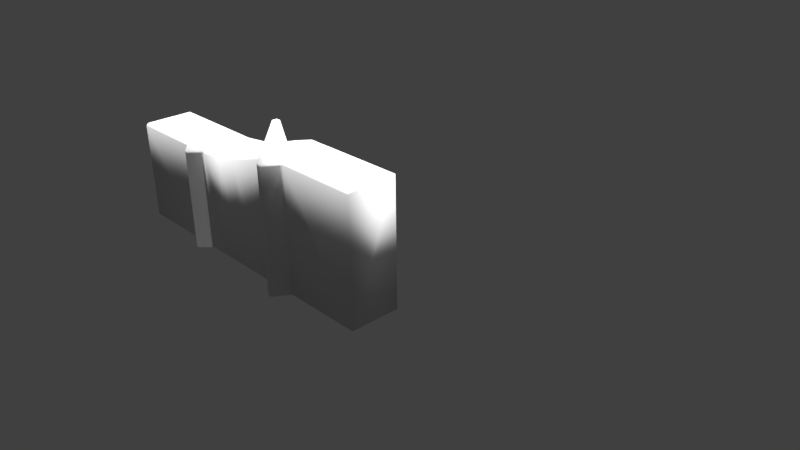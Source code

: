 # Source: LavaGroundsGate.blend  (saved by Blender 2.77.0; exported with 4.5.12 LTS)
import bpy
from mathutils import Matrix  # noqa: F401  (used for matrix-valued properties, if any)

bpy.ops.wm.read_factory_settings(use_empty=True)
scene = bpy.context.scene
scene.name = 'Scene'

# ---- collections
col_collection_1 = bpy.data.collections.new('Collection 1'); scene.collection.children.link(col_collection_1)

# ---- materials (node trees are filled in below, after node groups)
mat_material = bpy.data.materials.new('Material')
mat_material.alpha_threshold = 0.0
mat_material.use_transparent_shadow = False
mat_material.roughness = 0.5
mat_material.line_color = (0.0, 0.0, 0.0, 1.0)

# ---- material node trees

# ---- world
world_world = bpy.data.worlds.new('World'); scene.world = world_world
world_world.color = (0.05088, 0.05088, 0.05088)
world_world.use_sun_shadow = False
world_world.sun_shadow_jitter_overblur = 0.0
world_world.cycles.sampling_method = 'MANUAL'

# ---- cameras
cam_camera = bpy.data.cameras.new('Camera')
cam_camera.clip_end = 100.0
cam_camera.lens = 35.0
cam_camera.sensor_width = 32.0
cam_camera.sensor_height = 18.0
cam_camera.ortho_scale = 7.314
cam_camera.dof.focus_distance = 0.0
cam_camera.dof.aperture_fstop = 128.0

# ---- lights
light_hemi_009 = bpy.data.lights.new('Hemi.009', 'SUN')
light_hemi_009.transmission_factor = 0.0
light_hemi_009.angle = 0.1993
light_hemi_009.energy = 1.0
light_hemi_009.shadow_buffer_clip_start = 0.5
light_hemi_009.shadow_soft_size = 0.1
light_hemi_009.shadow_cascade_max_distance = 1000.0
light_hemi_008 = bpy.data.lights.new('Hemi.008', 'SUN')
light_hemi_008.transmission_factor = 0.0
light_hemi_008.angle = 0.1993
light_hemi_008.energy = 1.0
light_hemi_008.shadow_buffer_clip_start = 0.5
light_hemi_008.shadow_soft_size = 0.1
light_hemi_008.shadow_cascade_max_distance = 1000.0
light_hemi_007 = bpy.data.lights.new('Hemi.007', 'SUN')
light_hemi_007.transmission_factor = 0.0
light_hemi_007.angle = 0.1993
light_hemi_007.energy = 1.0
light_hemi_007.shadow_buffer_clip_start = 0.5
light_hemi_007.shadow_soft_size = 0.1
light_hemi_007.shadow_cascade_max_distance = 1000.0
light_hemi_006 = bpy.data.lights.new('Hemi.006', 'SUN')
light_hemi_006.transmission_factor = 0.0
light_hemi_006.angle = 0.1993
light_hemi_006.energy = 1.0
light_hemi_006.shadow_buffer_clip_start = 0.5
light_hemi_006.shadow_soft_size = 0.1
light_hemi_006.shadow_cascade_max_distance = 1000.0
light_hemi_005 = bpy.data.lights.new('Hemi.005', 'SUN')
light_hemi_005.transmission_factor = 0.0
light_hemi_005.angle = 0.1993
light_hemi_005.energy = 1.0
light_hemi_005.shadow_buffer_clip_start = 0.5
light_hemi_005.shadow_soft_size = 0.1
light_hemi_005.shadow_cascade_max_distance = 1000.0
light_hemi_004 = bpy.data.lights.new('Hemi.004', 'SUN')
light_hemi_004.transmission_factor = 0.0
light_hemi_004.angle = 0.1993
light_hemi_004.energy = 1.0
light_hemi_004.shadow_buffer_clip_start = 0.5
light_hemi_004.shadow_soft_size = 0.1
light_hemi_004.shadow_cascade_max_distance = 1000.0
light_hemi_003 = bpy.data.lights.new('Hemi.003', 'SUN')
light_hemi_003.transmission_factor = 0.0
light_hemi_003.angle = 0.1993
light_hemi_003.energy = 1.0
light_hemi_003.shadow_buffer_clip_start = 0.5
light_hemi_003.shadow_soft_size = 0.1
light_hemi_003.shadow_cascade_max_distance = 1000.0
light_hemi_002 = bpy.data.lights.new('Hemi.002', 'SUN')
light_hemi_002.transmission_factor = 0.0
light_hemi_002.angle = 0.1993
light_hemi_002.energy = 1.0
light_hemi_002.shadow_buffer_clip_start = 0.5
light_hemi_002.shadow_soft_size = 0.1
light_hemi_002.shadow_cascade_max_distance = 1000.0
light_hemi_001 = bpy.data.lights.new('Hemi.001', 'SUN')
light_hemi_001.transmission_factor = 0.0
light_hemi_001.angle = 0.1993
light_hemi_001.energy = 1.0
light_hemi_001.shadow_buffer_clip_start = 0.5
light_hemi_001.shadow_soft_size = 0.1
light_hemi_001.shadow_cascade_max_distance = 1000.0
light_hemi = bpy.data.lights.new('Hemi', 'SUN')
light_hemi.transmission_factor = 0.0
light_hemi.angle = 0.1993
light_hemi.energy = 1.0
light_hemi.shadow_buffer_clip_start = 0.5
light_hemi.shadow_soft_size = 0.1
light_hemi.shadow_cascade_max_distance = 1000.0
light_lamp = bpy.data.lights.new('Lamp', 'POINT')
light_lamp.transmission_factor = 0.0
light_lamp.cutoff_distance = 30.0
light_lamp.energy = 100.0
light_lamp.shadow_buffer_clip_start = 1.001
light_lamp.shadow_soft_size = 0.1
light_lamp.shadow_maximum_resolution = 0.006
light_lamp.use_absolute_resolution = True

# ---- meshes
me_cube = bpy.data.meshes.new('Cube')
me_cube.from_pydata([(0.0, 0.4, -1.0), (0.0, -0.4, -1.0), (-1.3, -0.4, -1.0), (-1.3, 0.4, -1.0), (4.768e-07, 0.4, 1.0), (-1.3, -0.3809, 1.0), (-1.3, 0.4, 1.0), (-2.9, -0.3537, 0.65), (-1.518, 0.4, -1.0), (-1.535, -0.3507, 1.519), (-1.5, 0.4, 0.9979), (-1.7, -0.4, -1.0), (-1.7, 0.4, -1.0), (-1.532, -0.2758, 1.517), (-1.7, 0.4, 1.0), (-3.3, -0.4, -1.0), (-3.3, 0.4, -1.0), (-3.3, -0.4, 0.6), (-3.3, 0.4, 0.6), (-1.322, -0.4328, -1.0), (-3.5, 0.4, -1.0), (-1.325, -0.4375, 0.9614), (-3.5, 0.4, 0.6), (-3.7, -0.4, -1.0), (-3.7, 0.4, -1.0), (-3.7, -0.4, 0.6), (-3.7, 0.4, 0.6), (-5.0, -0.4, -1.0), (-5.0, 0.4, -1.0), (-5.0, 0.4, 0.6), (-1.673, -0.4411, -1.0), (-1.5, -0.08247, 1.002), (-3.5, 0.4, 0.6001), (-2.5, 0.4, -1.0), (-2.5, -0.4, -1.0), (-2.5, 0.4, 0.7445), (-2.1, -0.4, -1.0), (-2.1, 0.4, -1.0), (-2.1, 0.4, 0.8797), (-2.9, 0.4, 0.65), (-2.9, 0.4, -1.0), (-2.9, -0.4, -1.0), (-3.5, -0.209, 0.6001), (-1.674, -0.4383, 1.0), (-1.535, 0.4, 0.9983), (-1.535, -0.6468, -1.0), (-1.535, -0.6468, 1.0), (-1.535, -0.1388, 1.002), (-1.466, -0.6492, -1.0), (-1.466, 0.4, -1.0), (-1.466, -0.6492, 1.0), (-1.466, 0.4, 0.9983), (-1.466, -0.1363, 1.002), (-3.325, -0.4246, 0.5679), (-1.535, -0.2759, 1.517), (-2.5, -0.3515, 0.7445), (-1.687, -0.36, 1.0), (-2.1, -0.3576, 0.8797), (-3.321, -0.3621, 0.6), (-2.1, -0.4, 0.8123), (-3.325, -0.4246, -1.0), (-2.9, -0.4, 0.615), (-5.0, -0.4, 0.5618), (-3.3, -0.4, 0.5685), (-3.7, -0.4, 0.5662), (-1.7, -0.4, 0.9403), (-2.5, -0.4, 0.6973), (-3.5, -0.2939, 0.934), (-3.688, -0.3752, 0.6), (-5.0, -0.3686, 0.6), (-1.535, -0.6468, 0.9667), (-1.466, -0.6492, 0.9613), (-1.3, -0.4, 0.9614), (-1.674, -0.4383, 0.9444), (-6.434e-07, -0.4, 0.9628), (-1.33, -0.3527, 1.0), (-1.466, -0.2739, 1.519), (-6.137e-07, -0.3703, 1.0), (-1.466, -0.3405, 1.541), (-3.671, -0.429, -1.0), (-3.67, -0.4299, 0.5658), (-3.529, -0.5709, 0.6), (-3.53, -0.5697, 0.5639), (-3.516, -0.3528, 0.9201), (-3.525, -0.5754, -1.0), (-3.478, -0.578, 0.564), (-3.477, -0.5774, 0.6), (-3.478, -0.578, -1.0), (-3.485, -0.3525, 0.922)], [], [(0, 1, 2, 3), (4, 6, 5, 77), (0, 4, 77, 74, 1), (1, 74, 72, 2), (9, 43, 46), (4, 0, 3, 6), (44, 8, 12, 14), (8, 49, 48, 45), (52, 75, 5, 6, 51), (51, 49, 8, 10), (59, 65, 56, 57), (8, 45, 30, 11, 12), (76, 13, 78), (45, 70, 73, 30), (18, 16, 20, 22), (41, 61, 63, 15), (39, 40, 16, 18), (40, 41, 15, 16), (22, 20, 24, 26), (5, 21, 72), (87, 85, 82, 84), (15, 63, 53, 60), (62, 64, 68, 69), (60, 53, 85, 87), (26, 68, 42, 32), (19, 21, 71, 48), (27, 62, 69, 29, 28), (23, 64, 62, 27), (26, 24, 28, 29), (24, 23, 27, 28), (38, 37, 33, 35), (37, 36, 34, 33), (44, 47, 31, 10), (14, 56, 47, 44), (78, 13, 54, 9), (47, 54, 13, 76, 52), (18, 22, 32), (58, 67, 88, 17), (22, 26, 32), (36, 59, 66, 34), (11, 65, 59, 36), (12, 11, 36, 37), (14, 12, 37, 38), (33, 34, 41, 40), (35, 33, 40, 39), (34, 66, 61, 41), (42, 68, 67), (42, 58, 18, 32), (30, 73, 65, 11), (10, 8, 44), (6, 3, 49, 51), (31, 52, 51, 10), (2, 72, 21, 19), (3, 2, 19, 48, 49), (9, 46, 50, 78), (45, 48, 71, 70), (86, 81, 82, 85), (52, 31, 47), (78, 5, 75, 76), (58, 7, 39, 18), (55, 57, 38, 35), (57, 56, 14, 38), (7, 55, 35, 39), (59, 57, 55, 66), (56, 54, 47), (25, 68, 64), (17, 53, 63), (64, 80, 25), (43, 56, 65), (43, 9, 54, 56), (67, 68, 25, 83), (69, 68, 26, 29), (67, 58, 42), (70, 71, 50, 46), (71, 21, 5, 50), (73, 70, 46, 43), (65, 73, 43), (76, 75, 52), (72, 74, 77, 5), (5, 78, 50), (7, 61, 66, 55), (63, 61, 7, 58), (63, 58, 17), (79, 80, 64, 23), (25, 80, 82, 81), (84, 82, 80, 79), (81, 83, 25), (83, 88, 67), (86, 85, 53, 17), (86, 88, 83, 81), (88, 86, 17)])
me_cube.polygons.foreach_set('use_smooth', [True] * 91)
_uv = me_cube.uv_layers.new(name='UVMap')
_uv.uv.foreach_set('vector', [0.8754, 0.9902, 0.8754, 0.9902, 0.8754, 0.9902, 0.8754, 0.9902, 0.8754, 0.9902, 0.8754, 0.9902, 0.8754, 0.9902, 0.8754, 0.9902, 0.8754, 0.9902, 0.8754, 0.9902, 0.8754, 0.9902, 0.8754, 0.9902, 0.8754, 0.9902, 0.8754, 0.9902, 0.8754, 0.9902, 0.8754, 0.9902, 0.8754, 0.9902, 0.4066, 0.8559, 0.4066, 0.8559, 0.4066, 0.8559, 0.8754, 0.9902, 0.8754, 0.9902, 0.8754, 0.9902, 0.8754, 0.9902, 0.8754, 0.9902, 0.8754, 0.9902, 0.8754, 0.9902, 0.8754, 0.9902, 0.8754, 0.9902, 0.8754, 0.9902, 0.8754, 0.9902, 0.8754, 0.9902, 0.8754, 0.9902, 0.8754, 0.9902, 0.8754, 0.9902, 0.8754, 0.9902, 0.8754, 0.9902, 0.8754, 0.9902, 0.8754, 0.9902, 0.8754, 0.9902, 0.8754, 0.9902, 0.4992, 0.8849, 0.4992, 0.8849, 0.4992, 0.8849, 0.4992, 0.8849, 0.8754, 0.9902, 0.8754, 0.9902, 0.8754, 0.9902, 0.8754, 0.9902, 0.8754, 0.9902, 0.4992, 0.8849, 0.4992, 0.8849, 0.4992, 0.8849, 0.4066, 0.8559, 0.4066, 0.8559, 0.4066, 0.8559, 0.4066, 0.8559, 0.8754, 0.9902, 0.8754, 0.9902, 0.8754, 0.9902, 0.8754, 0.9902, 0.8754, 0.9902, 0.8754, 0.9902, 0.8754, 0.9902, 0.8754, 0.9902, 0.8754, 0.9902, 0.8754, 0.9902, 0.8754, 0.9902, 0.8754, 0.9902, 0.8754, 0.9902, 0.8754, 0.9902, 0.8754, 0.9902, 0.8754, 0.9902, 0.8754, 0.9902, 0.8754, 0.9902, 0.8754, 0.9902, 0.8754, 0.9902, 0.4992, 0.8849, 0.4992, 0.8849, 0.4992, 0.8849, 0.4991, 0.885, 0.4991, 0.885, 0.4992, 0.8849, 0.4991, 0.885, 0.4985, 0.885, 0.4985, 0.885, 0.4985, 0.885, 0.4985, 0.885, 0.4992, 0.8849, 0.4992, 0.8849, 0.4992, 0.8849, 0.4992, 0.8849, 0.4066, 0.8559, 0.4066, 0.8559, 0.4066, 0.8559, 0.4066, 0.8559, 0.8754, 0.9902, 0.8754, 0.9902, 0.8754, 0.9902, 0.8754, 0.9902, 0.4066, 0.8559, 0.4066, 0.8559, 0.4066, 0.8559, 0.4066, 0.8559, 0.8754, 0.9902, 0.8754, 0.9902, 0.8754, 0.9902, 0.8754, 0.9902, 0.8754, 0.9902, 0.8754, 0.9902, 0.8754, 0.9902, 0.8754, 0.9902, 0.8754, 0.9902, 0.8754, 0.9902, 0.8754, 0.9902, 0.8754, 0.9902, 0.8754, 0.9902, 0.8754, 0.9902, 0.8754, 0.9902, 0.8754, 0.9902, 0.8754, 0.9902, 0.8754, 0.9902, 0.8754, 0.9902, 0.8754, 0.9902, 0.8754, 0.9902, 0.8754, 0.9902, 0.8754, 0.9902, 0.8754, 0.9902, 0.8754, 0.9902, 0.8754, 0.9902, 0.8754, 0.9902, 0.8754, 0.9902, 0.8754, 0.9902, 0.8754, 0.9902, 0.8754, 0.9902, 0.8754, 0.9902, 0.8754, 0.9902, 0.4992, 0.8849, 0.4992, 0.8849, 0.4992, 0.8849, 0.4992, 0.8849, 0.8754, 0.9902, 0.8754, 0.9902, 0.8754, 0.9902, 0.8754, 0.9902, 0.8754, 0.9902, 0.8754, 0.9902, 0.8754, 0.9902, 0.8754, 0.9902, 0.4992, 0.8849, 0.4992, 0.8849, 0.4992, 0.8849, 0.4992, 0.8849, 0.8754, 0.9902, 0.8754, 0.9902, 0.8754, 0.9902, 0.8754, 0.9902, 0.8754, 0.9902, 0.8754, 0.9902, 0.8754, 0.9902, 0.8754, 0.9902, 0.8754, 0.9902, 0.8754, 0.9902, 0.8754, 0.9902, 0.8754, 0.9902, 0.8754, 0.9902, 0.8754, 0.9902, 0.8754, 0.9902, 0.8754, 0.9902, 0.8754, 0.9902, 0.8754, 0.9902, 0.8754, 0.9902, 0.8754, 0.9902, 0.8754, 0.9902, 0.8754, 0.9902, 0.8754, 0.9902, 0.8754, 0.9902, 0.8754, 0.9902, 0.8754, 0.9902, 0.8754, 0.9902, 0.8754, 0.9902, 0.8754, 0.9902, 0.8754, 0.9902, 0.8754, 0.9902, 0.8754, 0.9902, 0.8754, 0.9902, 0.8754, 0.9902, 0.8754, 0.9902, 0.8754, 0.9902, 0.8754, 0.9902, 0.8754, 0.9902, 0.499, 0.8847, 0.499, 0.8847, 0.499, 0.8847, 0.499, 0.8847, 0.8754, 0.9902, 0.8754, 0.9902, 0.8754, 0.9902, 0.8754, 0.9902, 0.8754, 0.9902, 0.8754, 0.9902, 0.8754, 0.9902, 0.8754, 0.9902, 0.8754, 0.9902, 0.8754, 0.9902, 0.8754, 0.9902, 0.4985, 0.885, 0.4985, 0.885, 0.4985, 0.885, 0.4985, 0.885, 0.8754, 0.9902, 0.8754, 0.9902, 0.8754, 0.9902, 0.8754, 0.9902, 0.8754, 0.9902, 0.4992, 0.8849, 0.4992, 0.8849, 0.4992, 0.8849, 0.4992, 0.8849, 0.4993, 0.8848, 0.4993, 0.8848, 0.4993, 0.8848, 0.4993, 0.8848, 0.4992, 0.8849, 0.4992, 0.8849, 0.4992, 0.8849, 0.4992, 0.8849, 0.8754, 0.9902, 0.8754, 0.9902, 0.8754, 0.9902, 0.4992, 0.8849, 0.4992, 0.8849, 0.4992, 0.8849, 0.4992, 0.8849, 0.8754, 0.9902, 0.8754, 0.9902, 0.8754, 0.9902, 0.8754, 0.9902, 0.8754, 0.9902, 0.8754, 0.9902, 0.8754, 0.9902, 0.8754, 0.9902, 0.8754, 0.9902, 0.8754, 0.9902, 0.8754, 0.9902, 0.8754, 0.9902, 0.8754, 0.9902, 0.8754, 0.9902, 0.8754, 0.9902, 0.8754, 0.9902, 0.4992, 0.8849, 0.4992, 0.8849, 0.4992, 0.8849, 0.4992, 0.8849, 0.8754, 0.9902, 0.8754, 0.9902, 0.8754, 0.9902, 0.8754, 0.9902, 0.8754, 0.9902, 0.8754, 0.9902, 0.4992, 0.8849, 0.4992, 0.8849, 0.4992, 0.8849, 0.4992, 0.8849, 0.4992, 0.8849, 0.4992, 0.8849, 0.4992, 0.8849, 0.4992, 0.8849, 0.4992, 0.8849, 0.4992, 0.8849, 0.4992, 0.8849, 0.4992, 0.8849, 0.4992, 0.8849, 0.4992, 0.8849, 0.4992, 0.8849, 0.4992, 0.8849, 0.4992, 0.8849, 0.8754, 0.9902, 0.8754, 0.9902, 0.8754, 0.9902, 0.8754, 0.9902, 0.8754, 0.9902, 0.8754, 0.9902, 0.8754, 0.9902, 0.4992, 0.8849, 0.4992, 0.8849, 0.4992, 0.8849, 0.4992, 0.8849, 0.4992, 0.8849, 0.4992, 0.8849, 0.4992, 0.8849, 0.4992, 0.8849, 0.4992, 0.8849, 0.4992, 0.8849, 0.4992, 0.8849, 0.4992, 0.8849, 0.4992, 0.8849, 0.4992, 0.8849, 0.4992, 0.8849, 0.8754, 0.9902, 0.8754, 0.9902, 0.8754, 0.9902, 0.4992, 0.8849, 0.4992, 0.8849, 0.4992, 0.8849, 0.4992, 0.8849, 0.4066, 0.8559, 0.4066, 0.8559, 0.4066, 0.8559, 0.4992, 0.8849, 0.4992, 0.8849, 0.4992, 0.8849, 0.4992, 0.8849, 0.4992, 0.8849, 0.4992, 0.8849, 0.4992, 0.8849, 0.4992, 0.8849, 0.8754, 0.9902, 0.8754, 0.9902, 0.8754, 0.9902, 0.4989, 0.8846, 0.4989, 0.8846, 0.4989, 0.8846, 0.4989, 0.8846, 0.4992, 0.8849, 0.4992, 0.8849, 0.4992, 0.8849, 0.4992, 0.8849, 0.4066, 0.8559, 0.4066, 0.8559, 0.4066, 0.8559, 0.4066, 0.8559, 0.4066, 0.8559, 0.4066, 0.8559, 0.4066, 0.8559, 0.4992, 0.8849, 0.4992, 0.8849, 0.4992, 0.8849, 0.4992, 0.8849, 0.4992, 0.8849, 0.4992, 0.8849, 0.4992, 0.8849, 0.4992, 0.8849, 0.4992, 0.8849, 0.4992, 0.8849, 0.4992, 0.8849, 0.4066, 0.8559, 0.4066, 0.8559, 0.4066, 0.8559])
me_cube.materials.append(mat_material)
me_cube.use_remesh_preserve_volume = False
me_cube.use_remesh_preserve_attributes = False
me_cube.use_mirror_vertex_groups = False
me_cube.update()

# ---- objects
ob_hemi_009 = bpy.data.objects.new('Hemi.009', light_hemi_009)
ob_hemi_008 = bpy.data.objects.new('Hemi.008', light_hemi_008)
ob_hemi_007 = bpy.data.objects.new('Hemi.007', light_hemi_007)
ob_hemi_006 = bpy.data.objects.new('Hemi.006', light_hemi_006)
ob_hemi_005 = bpy.data.objects.new('Hemi.005', light_hemi_005)
ob_hemi_004 = bpy.data.objects.new('Hemi.004', light_hemi_004)
ob_hemi_003 = bpy.data.objects.new('Hemi.003', light_hemi_003)
ob_hemi_002 = bpy.data.objects.new('Hemi.002', light_hemi_002)
ob_hemi_001 = bpy.data.objects.new('Hemi.001', light_hemi_001)
ob_hemi = bpy.data.objects.new('Hemi', light_hemi)
ob_cube = bpy.data.objects.new('Cube', me_cube)
ob_lamp = bpy.data.objects.new('Lamp', light_lamp)
ob_camera = bpy.data.objects.new('Camera', cam_camera)

# ---- transforms, parenting, visibility, modifiers, constraints
ob_hemi_009.location = (-4.993, -3.63, -2.913)
ob_hemi_009.lineart.crease_threshold = 0.0
ob_hemi_008.location = (-0.9963, -3.948, -2.492)
ob_hemi_008.lineart.crease_threshold = 0.0
ob_hemi_007.location = (1.737, -4.142, -2.071)
ob_hemi_007.lineart.crease_threshold = 0.0
ob_hemi_006.location = (-5.051, -4.142, -1.603)
ob_hemi_006.lineart.crease_threshold = 0.0
ob_hemi_005.location = (-5.158, 3.568, 5.479)
ob_hemi_005.lineart.crease_threshold = 0.0
ob_hemi_004.location = (-0.2138, 3.381, 5.479)
ob_hemi_004.lineart.crease_threshold = 0.0
ob_hemi_003.location = (-0.4276, -4.971, 5.479)
ob_hemi_003.lineart.crease_threshold = 0.0
ob_hemi_002.location = (-5.946, -4.142, 5.479)
ob_hemi_002.lineart.crease_threshold = 0.0
ob_hemi_001.location = (-8.418, -6.096e-07, 5.479)
ob_hemi_001.lineart.crease_threshold = 0.0
ob_hemi.location = (1.724, -7.405e-07, 5.318)
ob_hemi.lineart.crease_threshold = 0.0
ob_cube.location = (0.0, 0.0, 0.0)
ob_cube.lock_rotations_4d = False
ob_cube.empty_display_type = 'ARROWS'
ob_cube.lineart.crease_threshold = 0.0
ob_lamp.location = (4.076, 1.005, 5.904)
ob_lamp.rotation_euler = (0.6503, 0.05522, 1.866)
ob_lamp.lock_rotations_4d = False
ob_lamp.empty_display_type = 'ARROWS'
ob_lamp.color = (0.0, 0.0, 0.0, 0.0)
ob_lamp.lineart.crease_threshold = 0.0
ob_camera.location = (7.481, -6.508, 5.344)
ob_camera.rotation_euler = (1.109, 0.01082, 0.8149)
ob_camera.lock_rotations_4d = False
ob_camera.empty_display_type = 'ARROWS'
ob_camera.color = (0.0, 0.0, 0.0, 0.0)
ob_camera.display_type = 'WIRE'
ob_camera.lineart.crease_threshold = 0.0

# ---- collection membership
col_collection_1.objects.link(ob_hemi_009)
col_collection_1.objects.link(ob_hemi_008)
col_collection_1.objects.link(ob_hemi_007)
col_collection_1.objects.link(ob_hemi_006)
col_collection_1.objects.link(ob_hemi_005)
col_collection_1.objects.link(ob_hemi_004)
col_collection_1.objects.link(ob_hemi_003)
col_collection_1.objects.link(ob_hemi_002)
col_collection_1.objects.link(ob_hemi_001)
col_collection_1.objects.link(ob_hemi)
col_collection_1.objects.link(ob_cube)
col_collection_1.objects.link(ob_lamp)
col_collection_1.objects.link(ob_camera)

# ---- scene / render settings (as saved in the file)
scene.camera = ob_camera
scene.frame_start = 1; scene.frame_end = 250; scene.frame_set(1)
scene.render.engine = 'BLENDER_EEVEE_NEXT'
scene.render.resolution_percentage = 50
scene.render.dither_intensity = 0.0
scene.cycles.use_denoising = False
scene.cycles.samples = 128
scene.cycles.sampling_pattern = 'TABULATED_SOBOL'
scene.cycles.light_sampling_threshold = 0.0
scene.cycles.use_adaptive_sampling = False
scene.cycles.use_light_tree = False
scene.cycles.blur_glossy = 0.0
scene.cycles.sample_clamp_indirect = 0.0
scene.view_settings.view_transform = 'Standard'
bpy.context.view_layer.update()

